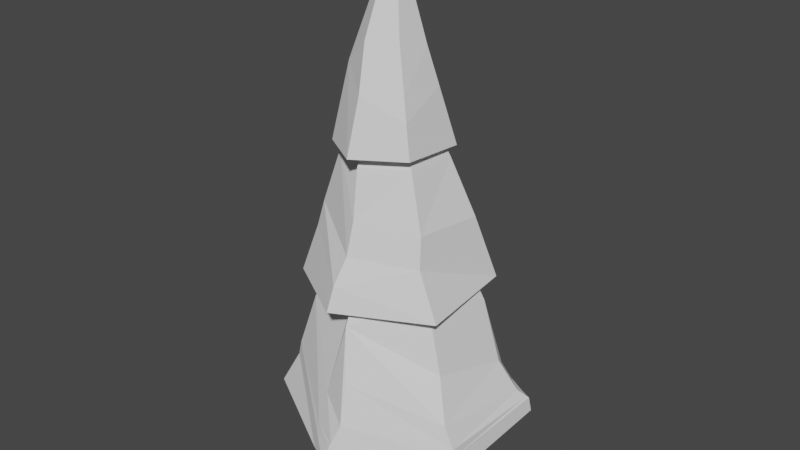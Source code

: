 # Source: TreeELKA.blend  (saved by Blender 2.81.16; exported with 4.5.12 LTS)
import bpy
from mathutils import Matrix  # noqa: F401  (used for matrix-valued properties, if any)

bpy.ops.wm.read_factory_settings(use_empty=True)
scene = bpy.context.scene
scene.name = 'Scene'

# ---- collections
col_collection = bpy.data.collections.new('Collection'); scene.collection.children.link(col_collection)

# ---- world
world_world = bpy.data.worlds.new('World'); scene.world = world_world
world_world.use_nodes = True; world_world.node_tree.nodes.clear()
_N = world_world.node_tree.nodes; _L = world_world.node_tree.links
n0 = _N.new('ShaderNodeOutputWorld'); n0.name = 'World Output'; n0.location = (300, 300)
n1 = _N.new('ShaderNodeBackground'); n1.name = 'Background'; n1.location = (10, 300)
n1.inputs[0].default_value = (0.05088, 0.05088, 0.05088, 1.0)
_L.new(n1.outputs[0], n0.inputs[0])
n0.is_active_output = True
world_world.color = (0.05088, 0.05088, 0.05088)
world_world.use_sun_shadow = False
world_world.sun_shadow_jitter_overblur = 0.0

# ---- meshes
me_cylinder = bpy.data.meshes.new('Cylinder')
me_cylinder.from_pydata([(0.0, 1.0, -1.0), (0.7818, 0.6235, -1.0), (0.9749, -0.2225, -1.0), (0.4339, -0.901, -1.0), (-0.4339, -0.901, -1.0), (-0.9749, -0.2225, -1.0), (-0.7818, 0.6235, -1.0), (-0.2713, 0.7256, 0.9871), (-0.08943, 0.8149, 0.5637), (0.06465, 0.4934, 0.9899), (0.328, 0.4554, 0.5454), (0.04485, 0.08717, 1.001), (0.4431, 0.1376, 0.5409), (-0.3589, -0.0133, 1.007), (0.3275, -0.176, 0.5211), (-0.6158, -0.01593, 0.9905), (-0.08892, -0.2835, 0.548), (-0.6171, 0.274, 0.9874), (-0.3367, -0.01986, 0.5514), (-0.4995, 0.5454, 0.9804), (-0.302, 0.4778, 0.5587), (0.03387, 0.4413, -0.2627), (0.4632, 0.4184, -0.2304), (-0.527, 0.2686, -0.2402), (0.5051, -0.207, -0.2098), (0.2118, -0.7582, -0.2087), (-0.2346, -0.6411, -0.2117), (-0.6907, -0.2253, -0.2177), (0.5952, 0.6389, -0.6027), (0.6178, -0.1931, -0.6015), (0.2859, -0.895, -0.6028), (-0.1855, -0.8807, -0.6035), (-0.4793, -0.1705, -0.6031), (0.05849, 0.9814, -0.6038), (-0.4518, 0.6255, -0.6034), (0.05658, 0.9271, 0.1788), (-0.3708, 0.6144, 0.1791), (0.3437, 0.6513, 0.1689), (0.4969, 0.1196, 0.1622), (0.3208, -0.2564, 0.1538), (-0.07951, -0.05793, 0.1349), (-0.4454, 0.1572, 0.1608)], [], [(36, 20, 8, 35), (38, 12, 14, 39), (39, 14, 16, 40), (40, 16, 18, 41), (41, 18, 20, 36), (35, 8, 10, 37), (37, 10, 12, 38), (0, 1, 2, 3, 4, 5, 6), (10, 8, 7, 9), (12, 10, 9, 11), (14, 12, 11, 13), (16, 14, 13, 15), (18, 16, 15, 17), (20, 18, 17, 19), (8, 20, 19, 7), (9, 7, 19, 17, 15, 13, 11), (28, 22, 24, 29), (33, 21, 22, 28), (32, 27, 23, 34), (31, 26, 27, 32), (30, 25, 26, 31), (29, 24, 25, 30), (34, 23, 21, 33), (6, 34, 33, 0), (2, 29, 30, 3), (3, 30, 31, 4), (4, 31, 32, 5), (5, 32, 34, 6), (0, 33, 28, 1), (1, 28, 29, 2), (22, 37, 38, 24), (21, 35, 37, 22), (27, 41, 36, 23), (26, 40, 41, 27), (25, 39, 40, 26), (24, 38, 39, 25), (23, 36, 35, 21)])
_uv = me_cylinder.uv_layers.new(name='UVMap')
_uv.uv.foreach_set('vector', [0.1429, 0.797, 0.1429, 0.896, 2.98e-08, 0.896, 2.98e-08, 0.797, 0.7143, 0.797, 0.7143, 0.896, 0.5714, 0.896, 0.5714, 0.797, 0.5714, 0.797, 0.5714, 0.896, 0.4286, 0.896, 0.4286, 0.797, 0.4286, 0.797, 0.4286, 0.896, 0.2857, 0.896, 0.2857, 0.797, 0.2857, 0.797, 0.2857, 0.896, 0.1429, 0.896, 0.1429, 0.797, 1.0, 0.797, 1.0, 0.896, 0.8571, 0.896, 0.8571, 0.797, 0.8571, 0.797, 0.8571, 0.896, 0.7143, 0.896, 0.7143, 0.797, 0.75, 0.49, 0.9376, 0.3996, 0.984, 0.1966, 0.8541, 0.03377, 0.6459, 0.03377, 0.516, 0.1966, 0.5624, 0.3996, 0.8571, 0.896, 1.0, 0.896, 0.967, 1.0, 0.8901, 1.0, 0.7143, 0.896, 0.8571, 0.896, 0.8242, 1.0, 0.7473, 1.0, 0.5714, 0.896, 0.7143, 0.896, 0.6813, 1.0, 0.6044, 1.0, 0.4286, 0.896, 0.5714, 0.896, 0.5385, 1.0, 0.4615, 1.0, 0.2857, 0.896, 0.4286, 0.896, 0.3956, 1.0, 0.3187, 1.0, 0.1429, 0.896, 0.2857, 0.896, 0.2527, 1.0, 0.1758, 1.0, 2.98e-08, 0.896, 0.1429, 0.896, 0.1099, 1.0, 0.03297, 1.0, 0.351, 0.3306, 0.25, 0.3792, 0.149, 0.3306, 0.124, 0.2212, 0.1939, 0.1336, 0.3061, 0.1336, 0.376, 0.2212, 0.8571, 0.599, 0.8571, 0.698, 0.7143, 0.698, 0.7143, 0.599, 1.0, 0.599, 1.0, 0.698, 0.8571, 0.698, 0.8571, 0.599, 0.2857, 0.599, 0.2857, 0.698, 0.1429, 0.698, 0.1429, 0.599, 0.4286, 0.599, 0.4286, 0.698, 0.2857, 0.698, 0.2857, 0.599, 0.5714, 0.599, 0.5714, 0.698, 0.4286, 0.698, 0.4286, 0.599, 0.7143, 0.599, 0.7143, 0.698, 0.5714, 0.698, 0.5714, 0.599, 0.1429, 0.599, 0.1429, 0.698, 2.98e-08, 0.698, 2.98e-08, 0.599, 0.1429, 0.5, 0.1429, 0.599, 2.98e-08, 0.599, 2.98e-08, 0.5, 0.7143, 0.5, 0.7143, 0.599, 0.5714, 0.599, 0.5714, 0.5, 0.5714, 0.5, 0.5714, 0.599, 0.4286, 0.599, 0.4286, 0.5, 0.4286, 0.5, 0.4286, 0.599, 0.2857, 0.599, 0.2857, 0.5, 0.2857, 0.5, 0.2857, 0.599, 0.1429, 0.599, 0.1429, 0.5, 1.0, 0.5, 1.0, 0.599, 0.8571, 0.599, 0.8571, 0.5, 0.8571, 0.5, 0.8571, 0.599, 0.7143, 0.599, 0.7143, 0.5, 0.8571, 0.698, 0.8571, 0.797, 0.7143, 0.797, 0.7143, 0.698, 1.0, 0.698, 1.0, 0.797, 0.8571, 0.797, 0.8571, 0.698, 0.2857, 0.698, 0.2857, 0.797, 0.1429, 0.797, 0.1429, 0.698, 0.4286, 0.698, 0.4286, 0.797, 0.2857, 0.797, 0.2857, 0.698, 0.5714, 0.698, 0.5714, 0.797, 0.4286, 0.797, 0.4286, 0.698, 0.7143, 0.698, 0.7143, 0.797, 0.5714, 0.797, 0.5714, 0.698, 0.1429, 0.698, 0.1429, 0.797, 2.98e-08, 0.797, 2.98e-08, 0.698])
me_cylinder.use_remesh_fix_poles = True
me_cylinder.use_remesh_preserve_attributes = False
me_cylinder.use_mirror_vertex_groups = False
me_cylinder.update()
me_cone = bpy.data.meshes.new('Cone')
me_cone.from_pydata([(0.07005, 0.871, -1.293), (0.8772, 0.5102, -1.299), (0.8778, -0.4922, -1.235), (0.03816, -0.9197, -1.24), (0.05002, 0.06515, 1.129), (-0.721, -0.5134, -1.253), (-0.7663, 0.3853, -1.303), (0.433, -0.25, 0.0), (-0.02783, 0.5496, 0.02371), (0.6495, -0.375, -0.5575), (0.5146, 0.2249, -0.1254), (-4.371e-08, -0.5, 0.0), (-0.347, 0.2354, -0.08045), (0.02954, 0.6718, -0.5597), (0.7578, -0.4375, -0.8363), (0.678, 0.3173, -0.581), (0.07919, -0.7061, -0.5638), (-0.5372, 0.292, -0.6834), (-0.5079, -0.3373, -0.3199), (0.05859, 0.7692, -0.8903)], [], [(13, 8, 4, 10), (10, 4, 7, 9), (9, 7, 4, 11), (16, 11, 4, 18), (18, 4, 12, 17), (12, 4, 8, 13), (0, 1, 2, 3, 5, 6), (17, 12, 13, 19), (14, 9, 11, 16), (15, 10, 9, 14), (19, 13, 10, 15), (0, 19, 15, 1), (1, 15, 14, 2), (2, 14, 16, 3), (6, 17, 19, 0), (5, 18, 17, 6), (3, 16, 18, 5)])
_uv = me_cone.uv_layers.new(name='UVMap')
_uv.uv.foreach_set('vector', [0.25, 0.43, 0.25, 0.37, 0.25, 0.25, 0.3539, 0.31, 0.3539, 0.31, 0.25, 0.25, 0.3539, 0.19, 0.4059, 0.16, 0.4059, 0.16, 0.3539, 0.19, 0.25, 0.25, 0.25, 0.13, 0.25, 0.07, 0.25, 0.13, 0.25, 0.25, 0.1461, 0.19, 0.1461, 0.19, 0.25, 0.25, 0.1461, 0.31, 0.09412, 0.34, 0.1461, 0.31, 0.25, 0.25, 0.25, 0.37, 0.25, 0.43, 0.75, 0.49, 0.9578, 0.37, 0.9578, 0.13, 0.75, 0.01, 0.5422, 0.13, 0.5422, 0.37, 0.09412, 0.34, 0.1461, 0.31, 0.25, 0.43, 0.25, 0.46, 0.4319, 0.145, 0.4059, 0.16, 0.25, 0.13, 0.25, 0.07, 0.4059, 0.34, 0.3539, 0.31, 0.4059, 0.16, 0.4319, 0.145, 0.25, 0.46, 0.25, 0.43, 0.3539, 0.31, 0.4059, 0.34, 0.25, 0.49, 0.25, 0.46, 0.4059, 0.34, 0.4578, 0.37, 0.4578, 0.37, 0.4059, 0.34, 0.4319, 0.145, 0.4578, 0.13, 0.4578, 0.13, 0.4319, 0.145, 0.25, 0.07, 0.25, 0.01, 0.04215, 0.37, 0.09412, 0.34, 0.25, 0.46, 0.25, 0.49, 0.04215, 0.13, 0.1461, 0.19, 0.09412, 0.34, 0.04215, 0.37, 0.25, 0.01, 0.25, 0.07, 0.1461, 0.19, 0.04215, 0.13])
me_cone.use_remesh_fix_poles = True
me_cone.use_remesh_preserve_attributes = False
me_cone.use_mirror_vertex_groups = False
me_cone.update()
me_cone_001 = bpy.data.meshes.new('Cone.001')
me_cone_001.from_pydata([(-0.01702, 0.8792, -1.381), (0.8137, 0.6205, -1.331), (0.904, -0.4594, -1.355), (-0.02015, -0.9428, -1.347), (0.0, 0.0, 1.115), (-0.8023, -0.4544, -1.361), (-0.7123, 0.5005, -1.401), (-4.371e-08, -0.5, 0.0), (0.433, -0.25, 0.0), (0.03401, -0.6069, -0.501), (-0.433, -0.25, 0.0), (0.6276, -0.3487, -0.566), (0.4476, 0.3132, -0.04207), (0.03492, -0.7088, -0.8273), (-0.4344, 0.2224, -0.4142), (-0.6316, -0.2934, -0.6045), (0.6672, -0.4095, -0.8825), (0.6887, 0.4074, -0.6299), (0.0405, 0.5803, -0.4242), (-0.0009818, -0.8612, -1.095), (-0.5975, 0.3416, -0.9126), (-0.665, -0.3564, -0.8536)], [], [(18, 4, 12, 17), (12, 4, 8, 11), (8, 4, 7, 9), (9, 7, 4, 10), (15, 10, 4, 14), (20, 14, 4, 18), (0, 1, 2, 3, 5, 6), (13, 9, 10, 15), (11, 8, 9, 13), (16, 11, 13, 19), (19, 13, 15, 21), (21, 15, 14, 20), (17, 12, 11, 16), (1, 17, 16, 2), (5, 21, 20, 6), (3, 19, 21, 5), (2, 16, 19, 3), (6, 20, 18, 0), (0, 18, 17, 1)])
_uv = me_cone_001.uv_layers.new(name='UVMap')
_uv.uv.foreach_set('vector', [0.25, 0.37, 0.25, 0.25, 0.3539, 0.31, 0.4059, 0.34, 0.3539, 0.31, 0.25, 0.25, 0.3539, 0.19, 0.4059, 0.16, 0.3539, 0.19, 0.25, 0.25, 0.25, 0.13, 0.25, 0.07, 0.25, 0.07, 0.25, 0.13, 0.25, 0.25, 0.1461, 0.19, 0.09412, 0.16, 0.1461, 0.19, 0.25, 0.25, 0.1461, 0.31, 0.09412, 0.34, 0.1461, 0.31, 0.25, 0.25, 0.25, 0.37, 0.75, 0.49, 0.9578, 0.37, 0.9578, 0.13, 0.75, 0.01, 0.5422, 0.13, 0.5422, 0.37, 0.25, 0.04, 0.25, 0.07, 0.1461, 0.19, 0.09412, 0.16, 0.4059, 0.16, 0.3539, 0.19, 0.25, 0.07, 0.25, 0.04, 0.4319, 0.145, 0.4059, 0.16, 0.25, 0.04, 0.25, 0.025, 0.25, 0.025, 0.25, 0.04, 0.09412, 0.16, 0.06813, 0.145, 0.06813, 0.145, 0.09412, 0.16, 0.1461, 0.31, 0.09412, 0.34, 0.4059, 0.34, 0.3539, 0.31, 0.4059, 0.16, 0.4319, 0.145, 0.4578, 0.37, 0.4059, 0.34, 0.4319, 0.145, 0.4578, 0.13, 0.04215, 0.13, 0.06813, 0.145, 0.09412, 0.34, 0.04215, 0.37, 0.25, 0.01, 0.25, 0.025, 0.06813, 0.145, 0.04215, 0.13, 0.4578, 0.13, 0.4319, 0.145, 0.25, 0.025, 0.25, 0.01, 0.04215, 0.37, 0.09412, 0.34, 0.25, 0.37, 0.25, 0.49, 0.25, 0.49, 0.25, 0.37, 0.4059, 0.34, 0.4578, 0.37])
me_cone_001.use_remesh_fix_poles = True
me_cone_001.use_remesh_preserve_attributes = False
me_cone_001.use_mirror_vertex_groups = False
me_cone_001.update()
me_cone_002 = bpy.data.meshes.new('Cone.002')
me_cone_002.from_pydata([(0.01971, 0.8607, -1.311), (0.8662, 0.5028, -1.193), (0.8065, -0.4385, -1.307), (0.005451, -0.9075, -1.232), (0.0, 0.0, 1.115), (-0.8597, -0.4267, -1.176), (-0.8293, 0.3665, -1.162), (0.433, -0.25, 0.0), (0.7233, -0.3953, -0.8942), (0.6619, 0.3361, -0.7408), (0.08195, -0.7178, -0.646), (0.6602, 0.6332, -1.206), (-0.1711, -0.8023, -1.277), (0.5867, -0.2822, -0.5883), (0.5302, 0.3061, -0.2503), (-5.352e-08, -0.6122, -0.2503), (0.7979, -0.3894, -1.064), (0.7942, 0.4054, -0.9847), (-0.02946, 0.5466, -0.4694), (0.1038, -0.8086, -0.9499), (-0.5677, -0.3278, -0.3469), (-0.1338, -0.6858, -0.8314), (0.6068, 0.4575, -0.8421), (0.7982, -0.4165, -1.16), (0.8562, 0.4793, -1.069), (0.04562, -0.8779, -1.131), (-0.5829, 0.4315, -0.8565), (-0.7166, -0.3824, -0.8952), (-0.1513, -0.7885, -1.14), (0.6617, 0.5597, -1.053), (-0.01578, 0.7159, -0.9508), (-0.01863, 0.6806, -0.8504), (0.7982, -0.4108, -1.14), (0.8433, 0.4638, -1.051), (0.05776, -0.8634, -1.093), (-0.4613, 0.3415, -0.4451), (-0.6928, -0.3783, -0.779), (-0.1476, -0.7671, -1.075), (0.6503, 0.5383, -1.009)], [], [(22, 14, 9, 17), (14, 4, 7, 13), (13, 7, 4, 15), (21, 15, 4, 20), (36, 20, 4, 35), (35, 4, 18, 31), (11, 1, 2, 3, 12), (16, 8, 10, 19), (17, 9, 8, 16), (0, 11, 12, 5, 6), (19, 10, 15, 21), (8, 13, 15, 10), (9, 14, 13, 8), (18, 4, 14, 22), (31, 18, 22, 38), (34, 19, 21, 37), (33, 17, 16, 32), (32, 16, 19, 34), (37, 21, 20, 36), (38, 22, 17, 33), (11, 29, 24, 1), (12, 28, 27, 5), (2, 23, 25, 3), (1, 24, 23, 2), (3, 25, 28, 12), (0, 30, 29, 11), (6, 26, 30, 0), (5, 27, 26, 6), (29, 38, 33, 24), (28, 37, 36, 27), (23, 32, 34, 25), (24, 33, 32, 23), (25, 34, 37, 28), (30, 31, 38, 29), (26, 35, 31, 30), (27, 36, 35, 26)])
_uv = me_cone_002.uv_layers.new(name='UVMap')
_uv.uv.foreach_set('vector', [0.3985, 0.3722, 0.3773, 0.3235, 0.4157, 0.3456, 0.4433, 0.3616, 0.3773, 0.3235, 0.25, 0.25, 0.3539, 0.19, 0.4175, 0.1533, 0.4175, 0.1533, 0.3539, 0.19, 0.25, 0.25, 0.25, 0.1031, 0.2184, 0.06029, 0.25, 0.1031, 0.25, 0.25, 0.1137, 0.1713, 0.07334, 0.148, 0.1137, 0.1713, 0.25, 0.25, 0.1327, 0.3177, 0.1327, 0.3177, 0.25, 0.25, 0.25, 0.4073, 0.25, 0.454, 0.9097, 0.3978, 0.9578, 0.37, 0.9578, 0.13, 0.75, 0.01, 0.7018, 0.03782, 0.4506, 0.1342, 0.4368, 0.1422, 0.25, 0.05871, 0.25, 0.02678, 0.4433, 0.3616, 0.4157, 0.3456, 0.4368, 0.1422, 0.4506, 0.1342, 0.75, 0.49, 0.9097, 0.3978, 0.7018, 0.03782, 0.5422, 0.13, 0.5422, 0.37, 0.25, 0.02678, 0.25, 0.05871, 0.25, 0.1031, 0.2184, 0.06029, 0.4368, 0.1422, 0.4175, 0.1533, 0.25, 0.1031, 0.25, 0.05871, 0.4157, 0.3456, 0.3773, 0.3235, 0.4175, 0.1533, 0.4368, 0.1422, 0.25, 0.4073, 0.25, 0.25, 0.3773, 0.3235, 0.3985, 0.3722, 0.25, 0.454, 0.25, 0.4073, 0.3985, 0.3722, 0.4048, 0.3867, 0.25, 0.01731, 0.25, 0.02678, 0.2184, 0.06029, 0.209, 0.04761, 0.4515, 0.3663, 0.4433, 0.3616, 0.4506, 0.1342, 0.4547, 0.1318, 0.4547, 0.1318, 0.4506, 0.1342, 0.25, 0.02678, 0.25, 0.01731, 0.209, 0.04761, 0.2184, 0.06029, 0.1137, 0.1713, 0.07334, 0.148, 0.4048, 0.3867, 0.3985, 0.3722, 0.4433, 0.3616, 0.4515, 0.3663, 0.4097, 0.3978, 0.4065, 0.3905, 0.4537, 0.3676, 0.4578, 0.37, 0.2018, 0.03782, 0.2066, 0.04427, 0.06268, 0.1419, 0.04215, 0.13, 0.4578, 0.13, 0.4558, 0.1312, 0.25, 0.01481, 0.25, 0.01, 0.4578, 0.37, 0.4537, 0.3676, 0.4558, 0.1312, 0.4578, 0.13, 0.25, 0.01, 0.25, 0.01481, 0.2066, 0.04427, 0.2018, 0.03782, 0.25, 0.49, 0.25, 0.4663, 0.4065, 0.3905, 0.4097, 0.3978, 0.04215, 0.37, 0.1018, 0.3356, 0.25, 0.4663, 0.25, 0.49, 0.04215, 0.13, 0.06268, 0.1419, 0.1018, 0.3356, 0.04215, 0.37, 0.4065, 0.3905, 0.4048, 0.3867, 0.4515, 0.3663, 0.4537, 0.3676, 0.2066, 0.04427, 0.209, 0.04761, 0.07334, 0.148, 0.06268, 0.1419, 0.4558, 0.1312, 0.4547, 0.1318, 0.25, 0.01731, 0.25, 0.01481, 0.4537, 0.3676, 0.4515, 0.3663, 0.4547, 0.1318, 0.4558, 0.1312, 0.25, 0.01481, 0.25, 0.01731, 0.209, 0.04761, 0.2066, 0.04427, 0.25, 0.4663, 0.25, 0.454, 0.4048, 0.3867, 0.4065, 0.3905, 0.1018, 0.3356, 0.1327, 0.3177, 0.25, 0.454, 0.25, 0.4663, 0.06268, 0.1419, 0.07334, 0.148, 0.1327, 0.3177, 0.1018, 0.3356])
me_cone_002.use_remesh_fix_poles = True
me_cone_002.use_remesh_preserve_attributes = False
me_cone_002.use_mirror_vertex_groups = False
me_cone_002.update()

# ---- objects
ob_cylinder = bpy.data.objects.new('Cylinder', me_cylinder)
ob_cone = bpy.data.objects.new('Cone', me_cone)
ob_cone_001 = bpy.data.objects.new('Cone.001', me_cone_001)
ob_cone_002 = bpy.data.objects.new('Cone.002', me_cone_002)

# ---- transforms, parenting, visibility, modifiers, constraints
ob_cylinder.location = (0.0, 0.09682, 4.925)
ob_cylinder.scale = (0.7117, 0.5211, 5.695)
ob_cylinder.lineart.crease_threshold = 0.0
ob_cone.location = (-0.2734, 0.08962, 9.752)
ob_cone.scale = (1.281, 1.538, 1.85)
ob_cone.lineart.crease_threshold = 0.0
ob_cone_001.location = (-0.2187, 0.0836, 7.189)
ob_cone_001.scale = (2.216, 2.216, 2.216)
ob_cone_001.lineart.crease_threshold = 0.0
ob_cone_002.location = (0.0, 0.1164, 4.579)
ob_cone_002.scale = (2.993, 2.993, 2.993)
ob_cone_002.lineart.crease_threshold = 0.0

# ---- collection membership
col_collection.objects.link(ob_cylinder)
col_collection.objects.link(ob_cone)
col_collection.objects.link(ob_cone_001)
col_collection.objects.link(ob_cone_002)

# ---- scene / render settings (as saved in the file)
scene.frame_start = 1; scene.frame_end = 250; scene.frame_set(1)
scene.render.engine = 'BLENDER_EEVEE_NEXT'
scene.cycles.use_denoising = False
scene.cycles.samples = 128
scene.cycles.sampling_pattern = 'TABULATED_SOBOL'
scene.cycles.use_adaptive_sampling = False
scene.cycles.use_light_tree = False
scene.view_settings.view_transform = 'Filmic'
bpy.context.view_layer.update()

# ---- added for rendering (the .blend has no active camera and no usable light): camera, sun
cam_auto = bpy.data.cameras.new('AutoCamera')
cam_auto.lens = 50.0
cam_auto.sensor_width = 36.0
cam_auto.clip_end = 1000.0
ob_auto_camera = bpy.data.objects.new('AutoCamera', cam_auto)
scene.collection.objects.link(ob_auto_camera)
ob_auto_camera.location = (13.5354, -16.1845, 16.3558)
ob_auto_camera.rotation_euler = (1.09748, -7.21219e-08, 0.694738)
scene.camera = ob_auto_camera
light_auto_sun = bpy.data.lights.new('AutoSun', 'SUN')
light_auto_sun.energy = 3.0
light_auto_sun.angle = 0.0523599
ob_auto_sun = bpy.data.objects.new('AutoSun', light_auto_sun)
scene.collection.objects.link(ob_auto_sun)
ob_auto_sun.rotation_euler = (0.872665, 0.174533, 0.523599)
bpy.context.view_layer.update()
